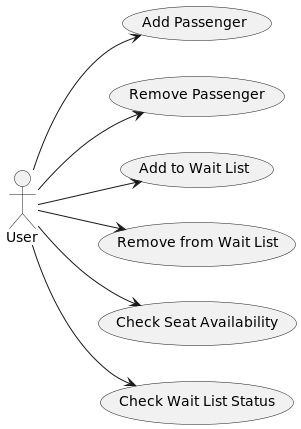

The diagram above was rendered by PlantUML. Its source (embedded in the PNG):
@startuml
left to right direction
actor User as "User"

usecase UC1 as "Add Passenger"
usecase UC2 as "Remove Passenger"
usecase UC3 as "Add to Wait List"
usecase UC4 as "Remove from Wait List"
usecase UC5 as "Check Seat Availability"
usecase UC6 as "Check Wait List Status"

User --> UC1
User --> UC2
User --> UC3
User --> UC4
User --> UC5
User --> UC6

@enduml